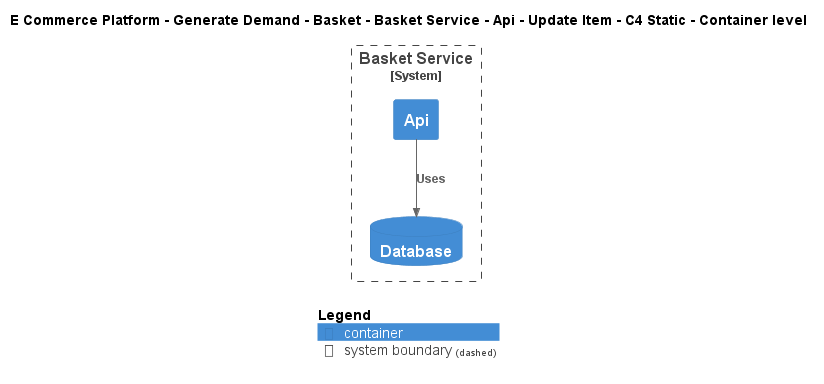

The diagram above was rendered by PlantUML. Its source (embedded in the PNG):
@startuml
!include ..\..\..\..\..\..\..\..\..\.c4s\C4_Container.puml

AddElementTag("c4interflow:lifecycle:new", $bgColor=green, $fontColor=#ffffff, $borderColor=green, $shadowing="False")
AddElementTag("c4interflow:lifecycle:changed", $bgColor=orange, $fontColor=#ffffff, $borderColor=orange, $shadowing="False")
AddElementTag("c4interflow:lifecycle:removed", $bgColor=red, $fontColor=#ffffff, $borderColor=red, $shadowing="False")

AddRelTag("c4interflow:lifecycle:new", $textColor=green, $lineColor=green)
AddRelTag("c4interflow:lifecycle:changed", $textColor=orange, $lineColor=orange)
AddRelTag("c4interflow:lifecycle:removed", $textColor=red, $lineColor=red)

SHOW_PERSON_PORTRAIT()
LAYOUT_TOP_DOWN()

skinparam linetype polyline

title E Commerce Platform - Generate Demand - Basket - Basket Service - Api - Update Item - C4 Static - Container level


System_Boundary(ECommercePlatform.GenerateDemand.Basket.SoftwareSystems.BasketService, "Basket Service") {
    Container(ECommercePlatform.GenerateDemand.Basket.SoftwareSystems.BasketService.Containers.Api, "Api", "", "")
    ContainerDb(ECommercePlatform.GenerateDemand.Basket.SoftwareSystems.BasketService.Containers.Database, "Database", "", "")
}

Rel(ECommercePlatform.GenerateDemand.Basket.SoftwareSystems.BasketService.Containers.Api, ECommercePlatform.GenerateDemand.Basket.SoftwareSystems.BasketService.Containers.Database, "Uses")


SHOW_LEGEND()
@enduml